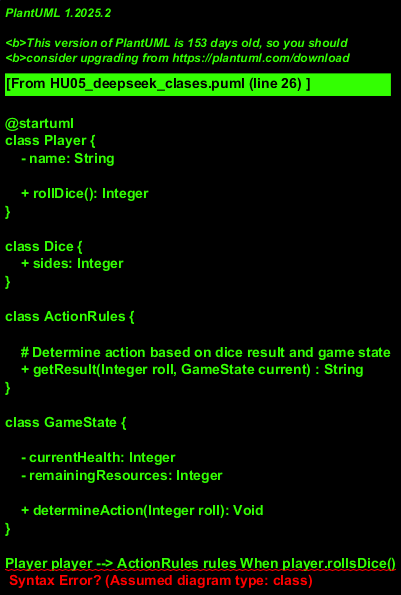

The diagram above was rendered by PlantUML. Its source (embedded in the PNG):
@startuml
class Player {
    - name: String
    
    + rollDice(): Integer
}

class Dice {
    + sides: Integer
}

class ActionRules {
    
    # Determine action based on dice result and game state
    + getResult(Integer roll, GameState current) : String
}

class GameState {
    
    - currentHealth: Integer
    - remainingResources: Integer
    
    + determineAction(Integer roll): Void
}

Player player --> ActionRules rules When player.rollsDice()
Dice dice --> Player player

GameState gameState <--> Player player Via action of determineAction(gameState, roll)
Integer roll --> ActionRules rules
ActionRules rules --> String result
String result --> GameState gameState
"""
@enduml